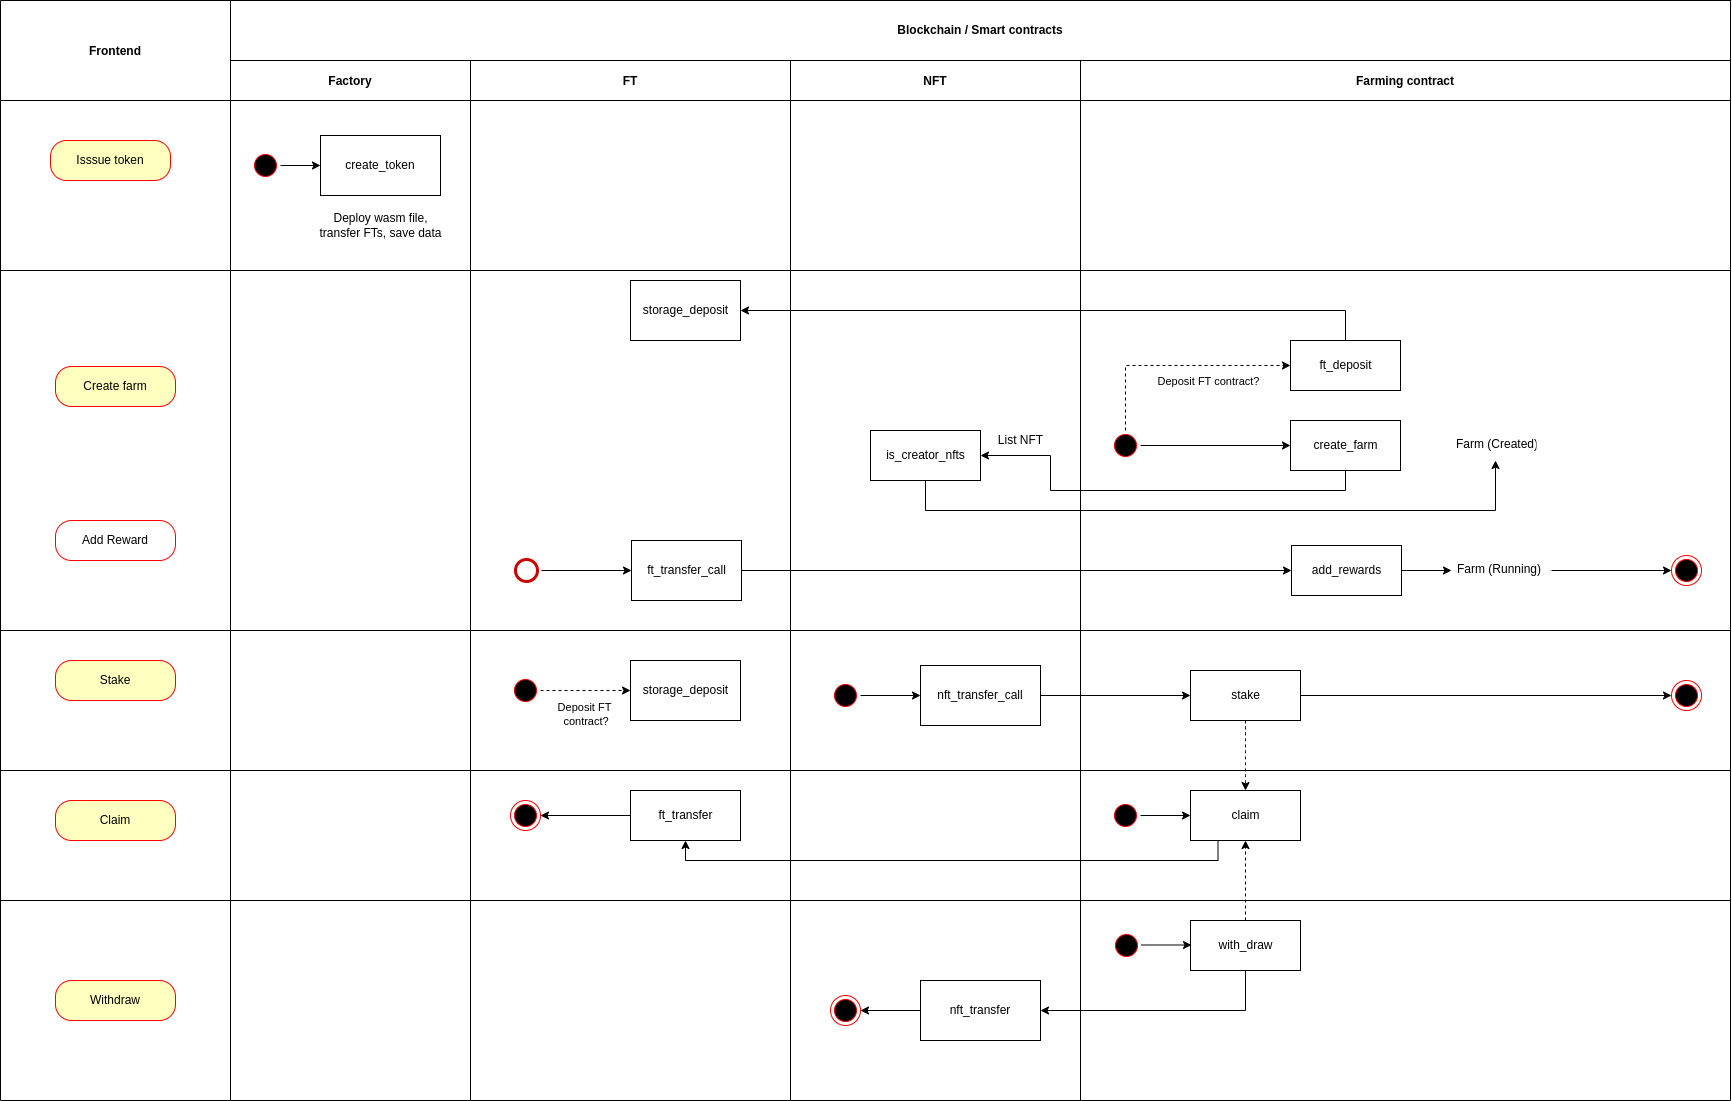

The diagram above was exported from draw.io. Its source (the exported page's mxGraphModel, read from the mxfile embedded in the PNG):
<mxGraphModel dx="1434" dy="642" grid="1" gridSize="10" guides="1" tooltips="1" connect="1" arrows="1" fold="1" page="1" pageScale="1" pageWidth="1169" pageHeight="826" background="none" math="0" shadow="0">
  <root>
    <mxCell id="0" />
    <mxCell id="1" parent="0" />
    <mxCell id="DUEnJ6VBDsAxrnYk16nK-66" value="NFT" style="swimlane;startSize=40;" parent="1" vertex="1">
      <mxGeometry x="1360" y="520" width="290" height="1040" as="geometry" />
    </mxCell>
    <mxCell id="wHG4iPRgyenAu_Y6yyKJ-59" value="is_creator_nfts" style="html=1;" parent="DUEnJ6VBDsAxrnYk16nK-66" vertex="1">
      <mxGeometry x="80" y="370" width="110" height="50" as="geometry" />
    </mxCell>
    <mxCell id="wHG4iPRgyenAu_Y6yyKJ-82" value="List NFT" style="text;html=1;align=center;verticalAlign=middle;resizable=0;points=[];autosize=1;strokeColor=none;fillColor=none;" parent="DUEnJ6VBDsAxrnYk16nK-66" vertex="1">
      <mxGeometry x="200" y="370" width="60" height="20" as="geometry" />
    </mxCell>
    <mxCell id="wHG4iPRgyenAu_Y6yyKJ-101" style="edgeStyle=orthogonalEdgeStyle;curved=1;orthogonalLoop=1;jettySize=auto;html=1;exitX=1;exitY=0.5;exitDx=0;exitDy=0;" parent="DUEnJ6VBDsAxrnYk16nK-66" source="wHG4iPRgyenAu_Y6yyKJ-99" target="wHG4iPRgyenAu_Y6yyKJ-100" edge="1">
      <mxGeometry relative="1" as="geometry" />
    </mxCell>
    <mxCell id="wHG4iPRgyenAu_Y6yyKJ-99" value="" style="ellipse;html=1;shape=startState;fillColor=#000000;strokeColor=#ff0000;" parent="DUEnJ6VBDsAxrnYk16nK-66" vertex="1">
      <mxGeometry x="40" y="620" width="30" height="30" as="geometry" />
    </mxCell>
    <mxCell id="wHG4iPRgyenAu_Y6yyKJ-100" value="nft_transfer_call" style="rounded=0;whiteSpace=wrap;html=1;" parent="DUEnJ6VBDsAxrnYk16nK-66" vertex="1">
      <mxGeometry x="130" y="605" width="120" height="60" as="geometry" />
    </mxCell>
    <mxCell id="wHG4iPRgyenAu_Y6yyKJ-116" style="edgeStyle=orthogonalEdgeStyle;rounded=0;orthogonalLoop=1;jettySize=auto;html=1;exitX=0;exitY=0.5;exitDx=0;exitDy=0;entryX=1;entryY=0.5;entryDx=0;entryDy=0;" parent="DUEnJ6VBDsAxrnYk16nK-66" source="wHG4iPRgyenAu_Y6yyKJ-113" target="wHG4iPRgyenAu_Y6yyKJ-115" edge="1">
      <mxGeometry relative="1" as="geometry" />
    </mxCell>
    <mxCell id="wHG4iPRgyenAu_Y6yyKJ-113" value="nft_transfer" style="rounded=0;whiteSpace=wrap;html=1;" parent="DUEnJ6VBDsAxrnYk16nK-66" vertex="1">
      <mxGeometry x="130" y="920" width="120" height="60" as="geometry" />
    </mxCell>
    <mxCell id="wHG4iPRgyenAu_Y6yyKJ-115" value="" style="ellipse;html=1;shape=endState;fillColor=#000000;strokeColor=#ff0000;" parent="DUEnJ6VBDsAxrnYk16nK-66" vertex="1">
      <mxGeometry x="39.999999999999545" y="935" width="30" height="30" as="geometry" />
    </mxCell>
    <mxCell id="DUEnJ6VBDsAxrnYk16nK-67" value="Farming contract" style="swimlane;startSize=40;" parent="1" vertex="1">
      <mxGeometry x="1650" y="520" width="650" height="1040" as="geometry" />
    </mxCell>
    <mxCell id="wHG4iPRgyenAu_Y6yyKJ-63" style="edgeStyle=orthogonalEdgeStyle;rounded=0;orthogonalLoop=1;jettySize=auto;html=1;exitX=1;exitY=0.5;exitDx=0;exitDy=0;" parent="DUEnJ6VBDsAxrnYk16nK-67" source="DUEnJ6VBDsAxrnYk16nK-97" target="DUEnJ6VBDsAxrnYk16nK-99" edge="1">
      <mxGeometry relative="1" as="geometry" />
    </mxCell>
    <mxCell id="wHG4iPRgyenAu_Y6yyKJ-89" style="edgeStyle=orthogonalEdgeStyle;rounded=0;orthogonalLoop=1;jettySize=auto;html=1;exitX=0.5;exitY=0;exitDx=0;exitDy=0;entryX=0;entryY=0.5;entryDx=0;entryDy=0;dashed=1;" parent="DUEnJ6VBDsAxrnYk16nK-67" source="DUEnJ6VBDsAxrnYk16nK-97" target="wHG4iPRgyenAu_Y6yyKJ-88" edge="1">
      <mxGeometry relative="1" as="geometry" />
    </mxCell>
    <mxCell id="wHG4iPRgyenAu_Y6yyKJ-94" value="Deposit FT contract?" style="edgeLabel;html=1;align=center;verticalAlign=middle;resizable=0;points=[];" parent="wHG4iPRgyenAu_Y6yyKJ-89" connectable="0" vertex="1">
      <mxGeometry x="-0.0167" y="1" relative="1" as="geometry">
        <mxPoint x="34" y="16" as="offset" />
      </mxGeometry>
    </mxCell>
    <mxCell id="DUEnJ6VBDsAxrnYk16nK-97" value="" style="ellipse;html=1;shape=startState;fillColor=#000000;strokeColor=#ff0000;" parent="DUEnJ6VBDsAxrnYk16nK-67" vertex="1">
      <mxGeometry x="30" y="370" width="30" height="30" as="geometry" />
    </mxCell>
    <mxCell id="DUEnJ6VBDsAxrnYk16nK-99" value="create_farm" style="html=1;" parent="DUEnJ6VBDsAxrnYk16nK-67" vertex="1">
      <mxGeometry x="210" y="360" width="110" height="50" as="geometry" />
    </mxCell>
    <mxCell id="DUEnJ6VBDsAxrnYk16nK-103" value="" style="ellipse;html=1;shape=endState;fillColor=#000000;strokeColor=#ff0000;" parent="DUEnJ6VBDsAxrnYk16nK-67" vertex="1">
      <mxGeometry x="590.9999999999995" y="495" width="30" height="30" as="geometry" />
    </mxCell>
    <mxCell id="DUEnJ6VBDsAxrnYk16nK-155" value="" style="ellipse;html=1;shape=startState;fillColor=#000000;strokeColor=#ff0000;" parent="DUEnJ6VBDsAxrnYk16nK-67" vertex="1">
      <mxGeometry x="31" y="870" width="30" height="30" as="geometry" />
    </mxCell>
    <mxCell id="wHG4iPRgyenAu_Y6yyKJ-111" style="edgeStyle=orthogonalEdgeStyle;orthogonalLoop=1;jettySize=auto;html=1;exitX=0.5;exitY=0;exitDx=0;exitDy=0;entryX=0.5;entryY=1;entryDx=0;entryDy=0;dashed=1;rounded=0;" parent="DUEnJ6VBDsAxrnYk16nK-67" source="DUEnJ6VBDsAxrnYk16nK-158" target="wHG4iPRgyenAu_Y6yyKJ-106" edge="1">
      <mxGeometry relative="1" as="geometry" />
    </mxCell>
    <mxCell id="DUEnJ6VBDsAxrnYk16nK-158" value="with_draw" style="html=1;" parent="DUEnJ6VBDsAxrnYk16nK-67" vertex="1">
      <mxGeometry x="110" y="860" width="110" height="50" as="geometry" />
    </mxCell>
    <mxCell id="wHG4iPRgyenAu_Y6yyKJ-78" style="edgeStyle=orthogonalEdgeStyle;rounded=0;orthogonalLoop=1;jettySize=auto;html=1;exitX=1;exitY=0.5;exitDx=0;exitDy=0;" parent="DUEnJ6VBDsAxrnYk16nK-67" source="wHG4iPRgyenAu_Y6yyKJ-62" target="wHG4iPRgyenAu_Y6yyKJ-77" edge="1">
      <mxGeometry relative="1" as="geometry" />
    </mxCell>
    <mxCell id="wHG4iPRgyenAu_Y6yyKJ-62" value="add_rewards" style="html=1;" parent="DUEnJ6VBDsAxrnYk16nK-67" vertex="1">
      <mxGeometry x="211" y="485" width="110" height="50" as="geometry" />
    </mxCell>
    <mxCell id="wHG4iPRgyenAu_Y6yyKJ-64" value="Farm (Created)" style="text;strokeColor=none;fillColor=none;spacingLeft=4;spacingRight=4;overflow=hidden;rotatable=0;points=[[0,0.5],[1,0.5]];portConstraint=eastwest;fontSize=12;" parent="DUEnJ6VBDsAxrnYk16nK-67" vertex="1">
      <mxGeometry x="370" y="370" width="90" height="30" as="geometry" />
    </mxCell>
    <mxCell id="wHG4iPRgyenAu_Y6yyKJ-83" style="edgeStyle=orthogonalEdgeStyle;rounded=0;orthogonalLoop=1;jettySize=auto;html=1;exitX=1;exitY=0.5;exitDx=0;exitDy=0;" parent="DUEnJ6VBDsAxrnYk16nK-67" source="wHG4iPRgyenAu_Y6yyKJ-77" target="DUEnJ6VBDsAxrnYk16nK-103" edge="1">
      <mxGeometry relative="1" as="geometry" />
    </mxCell>
    <mxCell id="wHG4iPRgyenAu_Y6yyKJ-77" value="Farm (Running)" style="text;strokeColor=none;fillColor=none;spacingLeft=4;spacingRight=4;overflow=hidden;rotatable=0;points=[[0,0.5],[1,0.5]];portConstraint=eastwest;fontSize=12;" parent="DUEnJ6VBDsAxrnYk16nK-67" vertex="1">
      <mxGeometry x="371" y="495" width="100" height="30" as="geometry" />
    </mxCell>
    <mxCell id="wHG4iPRgyenAu_Y6yyKJ-108" style="edgeStyle=orthogonalEdgeStyle;curved=1;orthogonalLoop=1;jettySize=auto;html=1;exitX=0.5;exitY=1;exitDx=0;exitDy=0;entryX=0.5;entryY=0;entryDx=0;entryDy=0;dashed=1;" parent="DUEnJ6VBDsAxrnYk16nK-67" source="wHG4iPRgyenAu_Y6yyKJ-85" target="wHG4iPRgyenAu_Y6yyKJ-106" edge="1">
      <mxGeometry relative="1" as="geometry" />
    </mxCell>
    <mxCell id="wHG4iPRgyenAu_Y6yyKJ-110" style="edgeStyle=orthogonalEdgeStyle;curved=1;orthogonalLoop=1;jettySize=auto;html=1;exitX=1;exitY=0.5;exitDx=0;exitDy=0;" parent="DUEnJ6VBDsAxrnYk16nK-67" source="wHG4iPRgyenAu_Y6yyKJ-85" target="wHG4iPRgyenAu_Y6yyKJ-109" edge="1">
      <mxGeometry relative="1" as="geometry" />
    </mxCell>
    <mxCell id="wHG4iPRgyenAu_Y6yyKJ-85" value="stake" style="html=1;" parent="DUEnJ6VBDsAxrnYk16nK-67" vertex="1">
      <mxGeometry x="110" y="610" width="110" height="50" as="geometry" />
    </mxCell>
    <mxCell id="wHG4iPRgyenAu_Y6yyKJ-88" value="ft_deposit" style="html=1;" parent="DUEnJ6VBDsAxrnYk16nK-67" vertex="1">
      <mxGeometry x="210" y="280" width="110" height="50" as="geometry" />
    </mxCell>
    <mxCell id="wHG4iPRgyenAu_Y6yyKJ-107" style="edgeStyle=orthogonalEdgeStyle;curved=1;orthogonalLoop=1;jettySize=auto;html=1;exitX=1;exitY=0.5;exitDx=0;exitDy=0;" parent="DUEnJ6VBDsAxrnYk16nK-67" source="wHG4iPRgyenAu_Y6yyKJ-103" target="wHG4iPRgyenAu_Y6yyKJ-106" edge="1">
      <mxGeometry relative="1" as="geometry" />
    </mxCell>
    <mxCell id="wHG4iPRgyenAu_Y6yyKJ-103" value="" style="ellipse;html=1;shape=startState;fillColor=#000000;strokeColor=#ff0000;" parent="DUEnJ6VBDsAxrnYk16nK-67" vertex="1">
      <mxGeometry x="30" y="740" width="30" height="30" as="geometry" />
    </mxCell>
    <mxCell id="wHG4iPRgyenAu_Y6yyKJ-106" value="claim" style="html=1;" parent="DUEnJ6VBDsAxrnYk16nK-67" vertex="1">
      <mxGeometry x="110" y="730" width="110" height="50" as="geometry" />
    </mxCell>
    <mxCell id="wHG4iPRgyenAu_Y6yyKJ-109" value="" style="ellipse;html=1;shape=endState;fillColor=#000000;strokeColor=#ff0000;" parent="DUEnJ6VBDsAxrnYk16nK-67" vertex="1">
      <mxGeometry x="590.9999999999995" y="620" width="30" height="30" as="geometry" />
    </mxCell>
    <mxCell id="H3PmwOQeOdcVIwRQb633-1" style="edgeStyle=orthogonalEdgeStyle;curved=1;orthogonalLoop=1;jettySize=auto;html=1;exitX=1;exitY=0.5;exitDx=0;exitDy=0;" parent="DUEnJ6VBDsAxrnYk16nK-67" edge="1">
      <mxGeometry relative="1" as="geometry">
        <mxPoint x="61" y="884.5" as="sourcePoint" />
        <mxPoint x="111" y="884.5" as="targetPoint" />
      </mxGeometry>
    </mxCell>
    <mxCell id="wHG4iPRgyenAu_Y6yyKJ-1" value="FT" style="swimlane;startSize=40;" parent="1" vertex="1">
      <mxGeometry x="1040" y="520" width="320" height="1040" as="geometry" />
    </mxCell>
    <mxCell id="wHG4iPRgyenAu_Y6yyKJ-58" value="ft_transfer_call" style="html=1;" parent="wHG4iPRgyenAu_Y6yyKJ-1" vertex="1">
      <mxGeometry x="161" y="480" width="110" height="60" as="geometry" />
    </mxCell>
    <mxCell id="wHG4iPRgyenAu_Y6yyKJ-76" style="edgeStyle=orthogonalEdgeStyle;rounded=0;orthogonalLoop=1;jettySize=auto;html=1;exitX=1;exitY=0.5;exitDx=0;exitDy=0;" parent="wHG4iPRgyenAu_Y6yyKJ-1" source="wHG4iPRgyenAu_Y6yyKJ-75" target="wHG4iPRgyenAu_Y6yyKJ-58" edge="1">
      <mxGeometry relative="1" as="geometry" />
    </mxCell>
    <mxCell id="wHG4iPRgyenAu_Y6yyKJ-75" value="" style="ellipse;html=1;shape=startState;fillColor=#FFFFFF;strokeColor=#CC0000;strokeWidth=3;perimeterSpacing=0;" parent="wHG4iPRgyenAu_Y6yyKJ-1" vertex="1">
      <mxGeometry x="41" y="495" width="30" height="30" as="geometry" />
    </mxCell>
    <mxCell id="wHG4iPRgyenAu_Y6yyKJ-84" value="" style="ellipse;html=1;shape=startState;fillColor=#000000;strokeColor=#ff0000;" parent="wHG4iPRgyenAu_Y6yyKJ-1" vertex="1">
      <mxGeometry x="40" y="615" width="30" height="30" as="geometry" />
    </mxCell>
    <mxCell id="wHG4iPRgyenAu_Y6yyKJ-90" value="storage_deposit" style="html=1;" parent="wHG4iPRgyenAu_Y6yyKJ-1" vertex="1">
      <mxGeometry x="160" y="220" width="110" height="60" as="geometry" />
    </mxCell>
    <mxCell id="wHG4iPRgyenAu_Y6yyKJ-92" value="storage_deposit" style="html=1;" parent="wHG4iPRgyenAu_Y6yyKJ-1" vertex="1">
      <mxGeometry x="160" y="600" width="110" height="60" as="geometry" />
    </mxCell>
    <mxCell id="wHG4iPRgyenAu_Y6yyKJ-96" style="edgeStyle=orthogonalEdgeStyle;rounded=0;orthogonalLoop=1;jettySize=auto;html=1;exitX=1;exitY=0.5;exitDx=0;exitDy=0;entryX=0;entryY=0.5;entryDx=0;entryDy=0;dashed=1;" parent="wHG4iPRgyenAu_Y6yyKJ-1" source="wHG4iPRgyenAu_Y6yyKJ-84" target="wHG4iPRgyenAu_Y6yyKJ-92" edge="1">
      <mxGeometry relative="1" as="geometry">
        <mxPoint x="80.00000000003865" y="490.0000000000002" as="sourcePoint" />
        <mxPoint x="155" y="490.0000000000002" as="targetPoint" />
      </mxGeometry>
    </mxCell>
    <mxCell id="wHG4iPRgyenAu_Y6yyKJ-98" value="&lt;div&gt;Deposit FT&lt;/div&gt;&lt;div&gt;&amp;nbsp;contract?&lt;/div&gt;" style="edgeLabel;html=1;align=center;verticalAlign=middle;resizable=0;points=[];" parent="wHG4iPRgyenAu_Y6yyKJ-1" connectable="0" vertex="1">
      <mxGeometry x="128.9999999999991" y="659.9999999999998" as="geometry">
        <mxPoint x="-15" y="-6" as="offset" />
      </mxGeometry>
    </mxCell>
    <mxCell id="wHG4iPRgyenAu_Y6yyKJ-121" style="edgeStyle=orthogonalEdgeStyle;rounded=0;orthogonalLoop=1;jettySize=auto;html=1;exitX=0;exitY=0.5;exitDx=0;exitDy=0;entryX=1;entryY=0.5;entryDx=0;entryDy=0;" parent="wHG4iPRgyenAu_Y6yyKJ-1" source="wHG4iPRgyenAu_Y6yyKJ-118" target="wHG4iPRgyenAu_Y6yyKJ-120" edge="1">
      <mxGeometry relative="1" as="geometry" />
    </mxCell>
    <mxCell id="wHG4iPRgyenAu_Y6yyKJ-118" value="ft_transfer" style="html=1;" parent="wHG4iPRgyenAu_Y6yyKJ-1" vertex="1">
      <mxGeometry x="160" y="730" width="110" height="50" as="geometry" />
    </mxCell>
    <mxCell id="wHG4iPRgyenAu_Y6yyKJ-120" value="" style="ellipse;html=1;shape=endState;fillColor=#000000;strokeColor=#ff0000;" parent="wHG4iPRgyenAu_Y6yyKJ-1" vertex="1">
      <mxGeometry x="39.999999999999545" y="740" width="30" height="30" as="geometry" />
    </mxCell>
    <mxCell id="wHG4iPRgyenAu_Y6yyKJ-12" value="Factory" style="swimlane;startSize=40;" parent="1" vertex="1">
      <mxGeometry x="800" y="520" width="240" height="1040" as="geometry" />
    </mxCell>
    <mxCell id="wHG4iPRgyenAu_Y6yyKJ-55" style="edgeStyle=orthogonalEdgeStyle;rounded=0;orthogonalLoop=1;jettySize=auto;html=1;exitX=1;exitY=0.5;exitDx=0;exitDy=0;" parent="wHG4iPRgyenAu_Y6yyKJ-12" source="wHG4iPRgyenAu_Y6yyKJ-38" target="wHG4iPRgyenAu_Y6yyKJ-40" edge="1">
      <mxGeometry relative="1" as="geometry" />
    </mxCell>
    <mxCell id="wHG4iPRgyenAu_Y6yyKJ-38" value="" style="ellipse;html=1;shape=startState;fillColor=#000000;strokeColor=#ff0000;align=center;" parent="wHG4iPRgyenAu_Y6yyKJ-12" vertex="1">
      <mxGeometry x="20" y="90" width="30" height="30" as="geometry" />
    </mxCell>
    <mxCell id="wHG4iPRgyenAu_Y6yyKJ-40" value="create_token" style="rounded=0;whiteSpace=wrap;html=1;" parent="wHG4iPRgyenAu_Y6yyKJ-12" vertex="1">
      <mxGeometry x="90" y="75" width="120" height="60" as="geometry" />
    </mxCell>
    <mxCell id="wHG4iPRgyenAu_Y6yyKJ-56" value="&lt;div&gt;Deploy wasm file, &lt;br&gt;&lt;/div&gt;&lt;div&gt;transfer FTs, save data&lt;/div&gt;" style="text;html=1;align=center;verticalAlign=middle;resizable=0;points=[];autosize=1;strokeColor=none;fillColor=none;" parent="wHG4iPRgyenAu_Y6yyKJ-12" vertex="1">
      <mxGeometry x="80" y="150" width="140" height="30" as="geometry" />
    </mxCell>
    <mxCell id="wHG4iPRgyenAu_Y6yyKJ-122" value="" style="endArrow=none;html=1;rounded=0;" parent="wHG4iPRgyenAu_Y6yyKJ-12" edge="1">
      <mxGeometry width="50" height="50" relative="1" as="geometry">
        <mxPoint x="-230" y="710" as="sourcePoint" />
        <mxPoint x="1500" y="710" as="targetPoint" />
      </mxGeometry>
    </mxCell>
    <mxCell id="wHG4iPRgyenAu_Y6yyKJ-123" value="" style="endArrow=none;html=1;rounded=0;" parent="wHG4iPRgyenAu_Y6yyKJ-12" edge="1">
      <mxGeometry width="50" height="50" relative="1" as="geometry">
        <mxPoint x="-230" y="570" as="sourcePoint" />
        <mxPoint x="1500" y="570" as="targetPoint" />
      </mxGeometry>
    </mxCell>
    <mxCell id="wHG4iPRgyenAu_Y6yyKJ-124" value="" style="endArrow=none;html=1;rounded=0;" parent="wHG4iPRgyenAu_Y6yyKJ-12" edge="1">
      <mxGeometry width="50" height="50" relative="1" as="geometry">
        <mxPoint x="-230" y="210" as="sourcePoint" />
        <mxPoint x="1500" y="210" as="targetPoint" />
      </mxGeometry>
    </mxCell>
    <mxCell id="wHG4iPRgyenAu_Y6yyKJ-23" value="Frontend" style="swimlane;startSize=100;" parent="1" vertex="1">
      <mxGeometry x="570" y="460" width="230" height="1100" as="geometry" />
    </mxCell>
    <mxCell id="DUEnJ6VBDsAxrnYk16nK-48" value="Create farm" style="rounded=1;whiteSpace=wrap;html=1;arcSize=40;fontColor=#000000;fillColor=#ffffc0;strokeColor=#ff0000;" parent="wHG4iPRgyenAu_Y6yyKJ-23" vertex="1">
      <mxGeometry x="55" y="366" width="120" height="40" as="geometry" />
    </mxCell>
    <mxCell id="wHG4iPRgyenAu_Y6yyKJ-35" value="Isssue token" style="rounded=1;whiteSpace=wrap;html=1;arcSize=40;fontColor=#000000;fillColor=#ffffc0;strokeColor=#ff0000;" parent="wHG4iPRgyenAu_Y6yyKJ-23" vertex="1">
      <mxGeometry x="50" y="140" width="120" height="40" as="geometry" />
    </mxCell>
    <mxCell id="DUEnJ6VBDsAxrnYk16nK-71" value="Stake" style="rounded=1;whiteSpace=wrap;html=1;arcSize=40;fontColor=#000000;fillColor=#ffffc0;strokeColor=#ff0000;" parent="wHG4iPRgyenAu_Y6yyKJ-23" vertex="1">
      <mxGeometry x="55" y="660" width="120" height="40" as="geometry" />
    </mxCell>
    <mxCell id="DUEnJ6VBDsAxrnYk16nK-75" value="Claim" style="rounded=1;whiteSpace=wrap;html=1;arcSize=40;fontColor=#000000;fillColor=#ffffc0;strokeColor=#ff0000;" parent="wHG4iPRgyenAu_Y6yyKJ-23" vertex="1">
      <mxGeometry x="55" y="800" width="120" height="40" as="geometry" />
    </mxCell>
    <mxCell id="DUEnJ6VBDsAxrnYk16nK-77" value="Withdraw" style="rounded=1;whiteSpace=wrap;html=1;arcSize=40;fontColor=#000000;fillColor=#ffffc0;strokeColor=#ff0000;" parent="wHG4iPRgyenAu_Y6yyKJ-23" vertex="1">
      <mxGeometry x="55" y="980" width="120" height="40" as="geometry" />
    </mxCell>
    <mxCell id="wHG4iPRgyenAu_Y6yyKJ-70" value="Add Reward" style="rounded=1;whiteSpace=wrap;html=1;arcSize=40;fontColor=#000000;fillColor=#FFFFFF;strokeColor=#ff0000;labelBackgroundColor=none;" parent="wHG4iPRgyenAu_Y6yyKJ-23" vertex="1">
      <mxGeometry x="55" y="520" width="120" height="40" as="geometry" />
    </mxCell>
    <mxCell id="wHG4iPRgyenAu_Y6yyKJ-34" value="&lt;b&gt;Blockchain / Smart contracts&lt;/b&gt;" style="rounded=0;whiteSpace=wrap;html=1;" parent="1" vertex="1">
      <mxGeometry x="800" y="460" width="1500" height="60" as="geometry" />
    </mxCell>
    <mxCell id="wHG4iPRgyenAu_Y6yyKJ-74" style="edgeStyle=orthogonalEdgeStyle;rounded=0;orthogonalLoop=1;jettySize=auto;html=1;exitX=1;exitY=0.5;exitDx=0;exitDy=0;" parent="1" source="wHG4iPRgyenAu_Y6yyKJ-58" target="wHG4iPRgyenAu_Y6yyKJ-62" edge="1">
      <mxGeometry relative="1" as="geometry" />
    </mxCell>
    <mxCell id="wHG4iPRgyenAu_Y6yyKJ-80" style="edgeStyle=orthogonalEdgeStyle;rounded=0;orthogonalLoop=1;jettySize=auto;html=1;exitX=0.5;exitY=1;exitDx=0;exitDy=0;" parent="1" source="wHG4iPRgyenAu_Y6yyKJ-59" target="wHG4iPRgyenAu_Y6yyKJ-64" edge="1">
      <mxGeometry relative="1" as="geometry">
        <Array as="points">
          <mxPoint x="1495" y="970" />
          <mxPoint x="2065" y="970" />
        </Array>
      </mxGeometry>
    </mxCell>
    <mxCell id="wHG4iPRgyenAu_Y6yyKJ-81" style="edgeStyle=orthogonalEdgeStyle;rounded=0;orthogonalLoop=1;jettySize=auto;html=1;exitX=0.5;exitY=1;exitDx=0;exitDy=0;" parent="1" source="DUEnJ6VBDsAxrnYk16nK-99" target="wHG4iPRgyenAu_Y6yyKJ-59" edge="1">
      <mxGeometry relative="1" as="geometry">
        <Array as="points">
          <mxPoint x="1915" y="950" />
          <mxPoint x="1620" y="950" />
          <mxPoint x="1620" y="915" />
        </Array>
      </mxGeometry>
    </mxCell>
    <mxCell id="wHG4iPRgyenAu_Y6yyKJ-91" style="edgeStyle=orthogonalEdgeStyle;rounded=0;orthogonalLoop=1;jettySize=auto;html=1;exitX=0.5;exitY=0;exitDx=0;exitDy=0;entryX=1;entryY=0.5;entryDx=0;entryDy=0;" parent="1" source="wHG4iPRgyenAu_Y6yyKJ-88" target="wHG4iPRgyenAu_Y6yyKJ-90" edge="1">
      <mxGeometry relative="1" as="geometry" />
    </mxCell>
    <mxCell id="wHG4iPRgyenAu_Y6yyKJ-102" style="edgeStyle=orthogonalEdgeStyle;curved=1;orthogonalLoop=1;jettySize=auto;html=1;exitX=1;exitY=0.5;exitDx=0;exitDy=0;" parent="1" source="wHG4iPRgyenAu_Y6yyKJ-100" target="wHG4iPRgyenAu_Y6yyKJ-85" edge="1">
      <mxGeometry relative="1" as="geometry" />
    </mxCell>
    <mxCell id="wHG4iPRgyenAu_Y6yyKJ-114" style="edgeStyle=orthogonalEdgeStyle;rounded=0;orthogonalLoop=1;jettySize=auto;html=1;exitX=0.5;exitY=1;exitDx=0;exitDy=0;entryX=1;entryY=0.5;entryDx=0;entryDy=0;" parent="1" source="DUEnJ6VBDsAxrnYk16nK-158" target="wHG4iPRgyenAu_Y6yyKJ-113" edge="1">
      <mxGeometry relative="1" as="geometry" />
    </mxCell>
    <mxCell id="wHG4iPRgyenAu_Y6yyKJ-117" value="" style="endArrow=none;html=1;rounded=0;" parent="1" edge="1">
      <mxGeometry width="50" height="50" relative="1" as="geometry">
        <mxPoint x="570" y="1360" as="sourcePoint" />
        <mxPoint x="2300" y="1360" as="targetPoint" />
      </mxGeometry>
    </mxCell>
    <mxCell id="wHG4iPRgyenAu_Y6yyKJ-119" style="edgeStyle=orthogonalEdgeStyle;rounded=0;orthogonalLoop=1;jettySize=auto;html=1;exitX=0.25;exitY=1;exitDx=0;exitDy=0;entryX=0.5;entryY=1;entryDx=0;entryDy=0;" parent="1" source="wHG4iPRgyenAu_Y6yyKJ-106" target="wHG4iPRgyenAu_Y6yyKJ-118" edge="1">
      <mxGeometry relative="1" as="geometry" />
    </mxCell>
  </root>
</mxGraphModel>